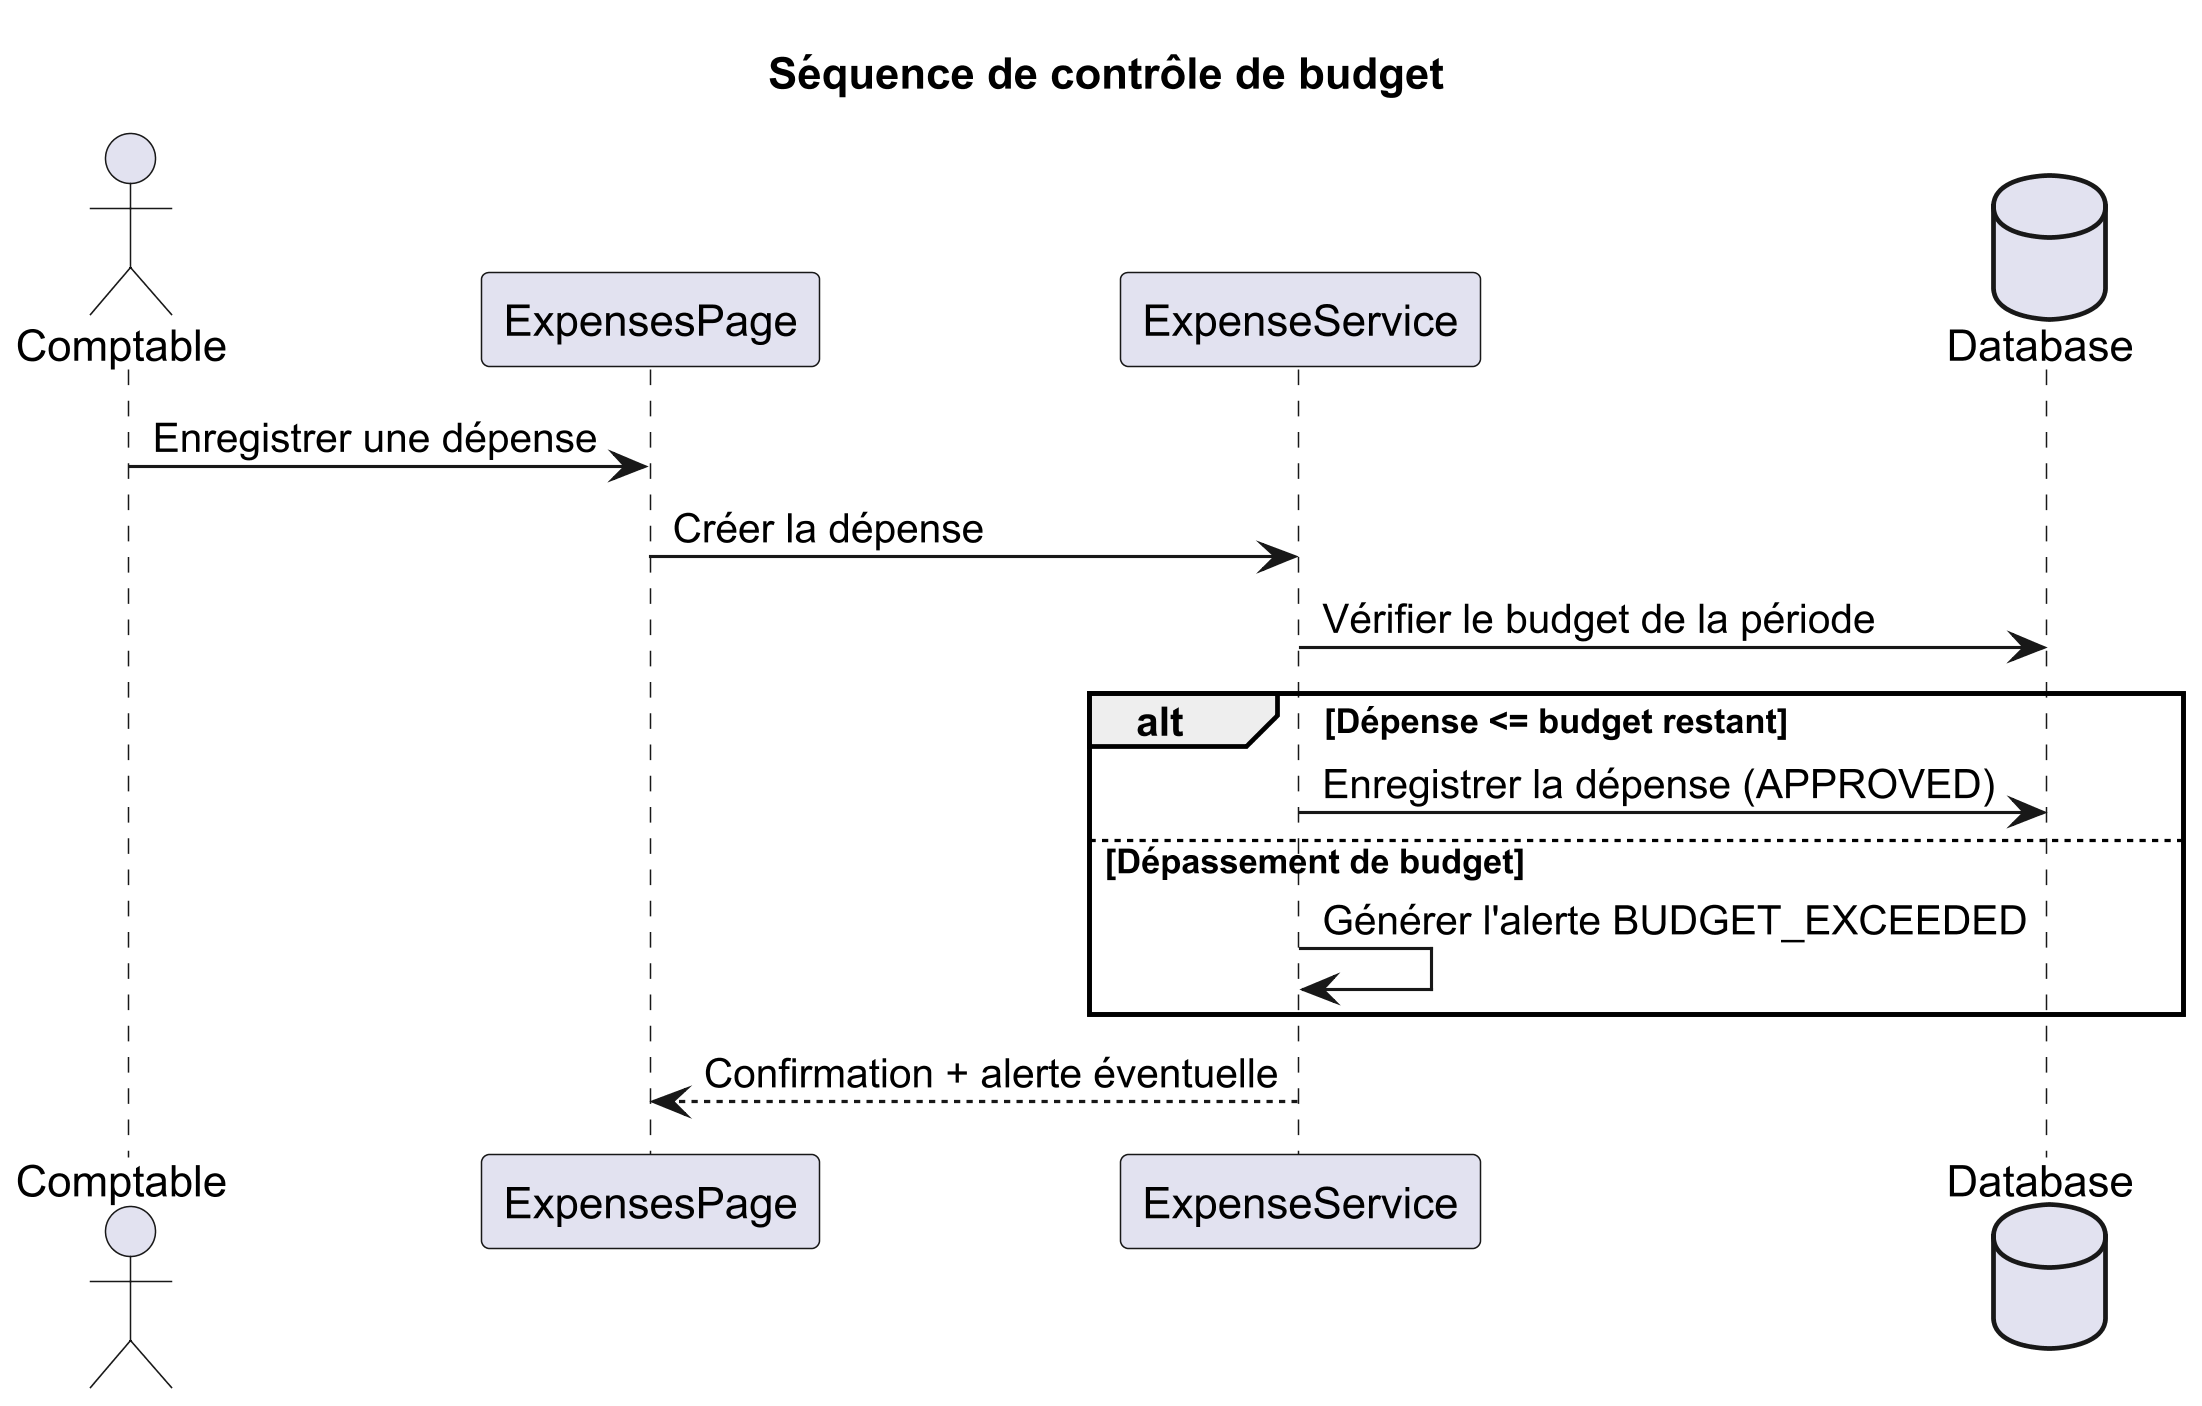

The diagram above was rendered by PlantUML. Its source (embedded in the PNG):
@startuml
skinparamlocked dpi 300
skinparamlocked defaultFontName Arial
title Séquence de contrôle de budget

skinparam shadowing false
actor "Comptable" as accountant
participant "ExpensesPage" as page
participant "ExpenseService" as service
database "Database" as db

accountant -> page: Enregistrer une dépense
page -> service: Créer la dépense
service -> db: Vérifier le budget de la période

alt Dépense <= budget restant
    service -> db: Enregistrer la dépense (APPROVED)
else Dépassement de budget
    service -> service: Générer l'alerte BUDGET_EXCEEDED
end

service --> page: Confirmation + alerte éventuelle

@enduml